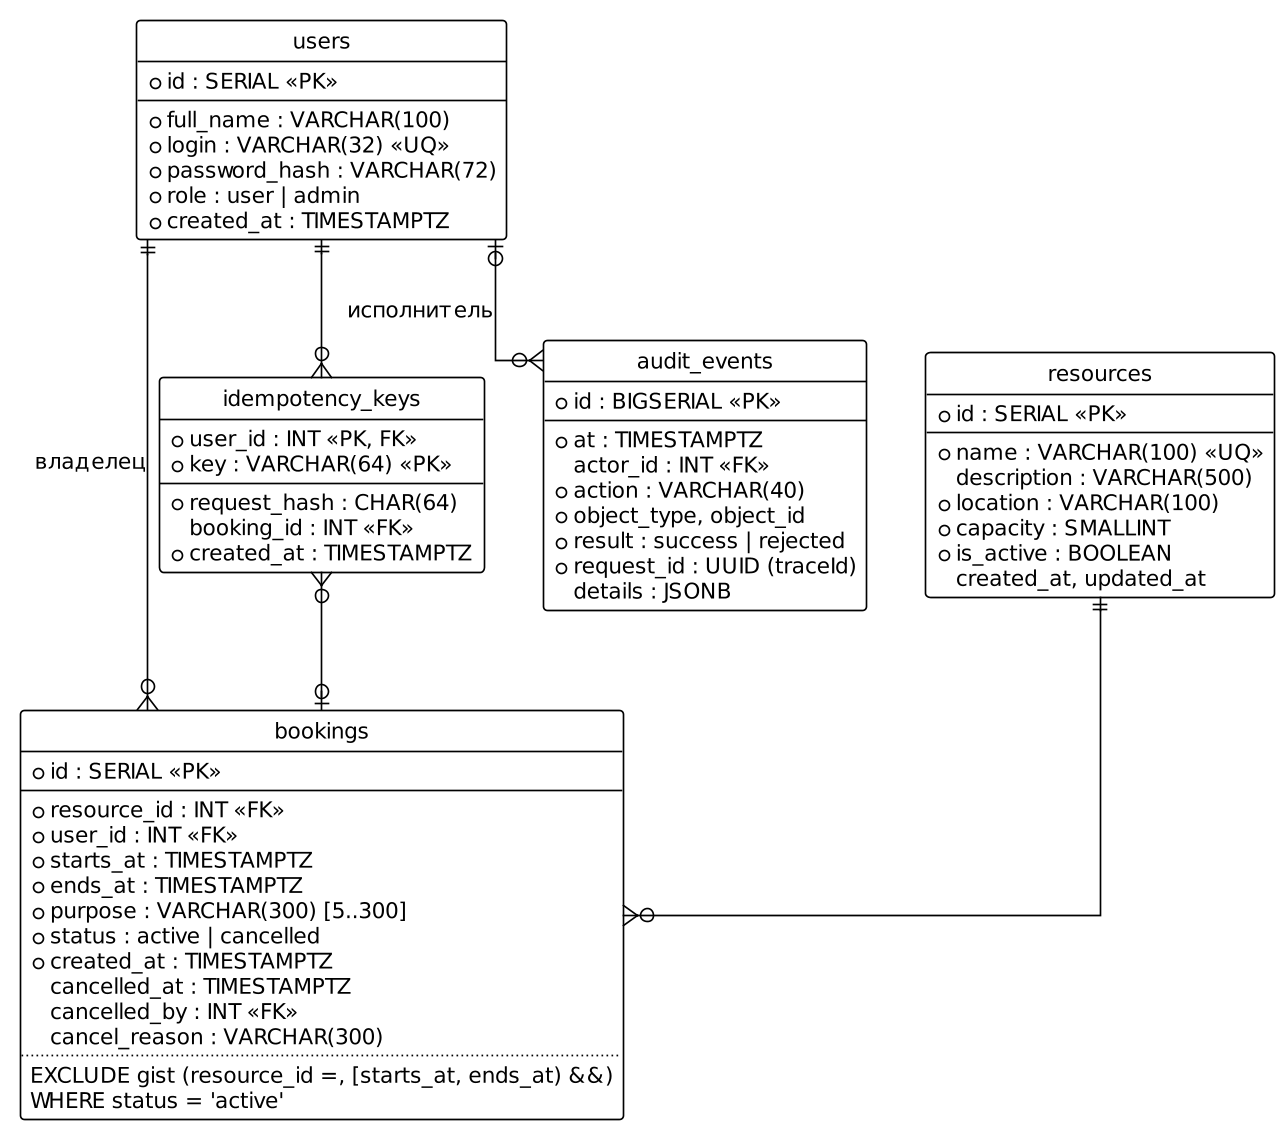

The diagram above was rendered by PlantUML. Its source (embedded in the PNG):
@startuml
skinparamlocked dpi 160
!theme plain
hide circle
skinparam linetype ortho
skinparam defaultFontName DejaVu Sans
skinparam classFontSize 13
entity "users" as U {
  * id : SERIAL <<PK>>
  --
  * full_name : VARCHAR(100)
  * login : VARCHAR(32) <<UQ>>
  * password_hash : VARCHAR(72)
  * role : user | admin
  * created_at : TIMESTAMPTZ
}
entity "resources" as R {
  * id : SERIAL <<PK>>
  --
  * name : VARCHAR(100) <<UQ>>
  description : VARCHAR(500)
  * location : VARCHAR(100)
  * capacity : SMALLINT
  * is_active : BOOLEAN
  created_at, updated_at
}
entity "bookings" as B {
  * id : SERIAL <<PK>>
  --
  * resource_id : INT <<FK>>
  * user_id : INT <<FK>>
  * starts_at : TIMESTAMPTZ
  * ends_at : TIMESTAMPTZ
  * purpose : VARCHAR(300) [5..300]
  * status : active | cancelled
  * created_at : TIMESTAMPTZ
  cancelled_at : TIMESTAMPTZ
  cancelled_by : INT <<FK>>
  cancel_reason : VARCHAR(300)
  ..
  EXCLUDE gist (resource_id =, [starts_at, ends_at) &&)
  WHERE status = 'active'
}
entity "idempotency_keys" as K {
  * user_id : INT <<PK, FK>>
  * key : VARCHAR(64) <<PK>>
  --
  * request_hash : CHAR(64)
  booking_id : INT <<FK>>
  * created_at : TIMESTAMPTZ
}
entity "audit_events" as A {
  * id : BIGSERIAL <<PK>>
  --
  * at : TIMESTAMPTZ
  actor_id : INT <<FK>>
  * action : VARCHAR(40)
  * object_type, object_id
  * result : success | rejected
  * request_id : UUID (traceId)
  details : JSONB
}
U ||--o{ B : "владелец"
R ||--o{ B
U ||--o{ K
K }o--o| B
U |o--o{ A : "исполнитель"
@enduml